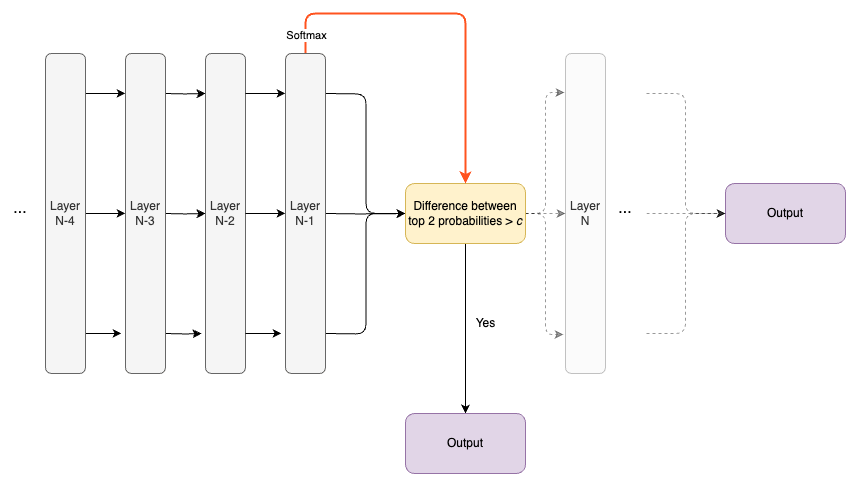

The diagram above was exported from draw.io. Its source (the exported page's mxGraphModel, read from the mxfile embedded in the PNG):
<mxGraphModel dx="984" dy="626" grid="1" gridSize="10" guides="1" tooltips="1" connect="1" arrows="1" fold="1" page="1" pageScale="1" pageWidth="827" pageHeight="1169" math="0" shadow="0">
  <root>
    <mxCell id="0" />
    <mxCell id="1" parent="0" />
    <mxCell id="QGGHK7eX1DcTlwTJZmHB-195" style="edgeStyle=orthogonalEdgeStyle;html=1;exitX=0.5;exitY=0;exitDx=0;exitDy=0;entryX=0.125;entryY=1;entryDx=0;entryDy=0;entryPerimeter=0;startArrow=none;startFill=0;endArrow=classic;endFill=1;" edge="1" parent="1" target="QGGHK7eX1DcTlwTJZmHB-198">
      <mxGeometry relative="1" as="geometry">
        <mxPoint x="200" y="200" as="sourcePoint" />
      </mxGeometry>
    </mxCell>
    <mxCell id="QGGHK7eX1DcTlwTJZmHB-196" style="edgeStyle=orthogonalEdgeStyle;html=1;exitX=0.5;exitY=0;exitDx=0;exitDy=0;entryX=0.5;entryY=1;entryDx=0;entryDy=0;startArrow=none;startFill=0;endArrow=classic;endFill=1;" edge="1" parent="1" target="QGGHK7eX1DcTlwTJZmHB-198">
      <mxGeometry relative="1" as="geometry">
        <mxPoint x="200" y="320" as="sourcePoint" />
      </mxGeometry>
    </mxCell>
    <mxCell id="QGGHK7eX1DcTlwTJZmHB-197" style="edgeStyle=orthogonalEdgeStyle;html=1;exitX=0.5;exitY=0;exitDx=0;exitDy=0;entryX=0.875;entryY=1.1;entryDx=0;entryDy=0;entryPerimeter=0;startArrow=none;startFill=0;endArrow=classic;endFill=1;" edge="1" parent="1" target="QGGHK7eX1DcTlwTJZmHB-198">
      <mxGeometry relative="1" as="geometry">
        <mxPoint x="200" y="440" as="sourcePoint" />
      </mxGeometry>
    </mxCell>
    <mxCell id="QGGHK7eX1DcTlwTJZmHB-198" value="Layer N-2" style="rounded=1;whiteSpace=wrap;html=1;direction=south;fillColor=#f5f5f5;fontColor=#333333;strokeColor=#666666;" vertex="1" parent="1">
      <mxGeometry x="240" y="160" width="40" height="320" as="geometry" />
    </mxCell>
    <mxCell id="QGGHK7eX1DcTlwTJZmHB-199" style="edgeStyle=orthogonalEdgeStyle;html=1;exitX=0.5;exitY=0;exitDx=0;exitDy=0;entryX=0;entryY=0.5;entryDx=0;entryDy=0;startArrow=none;startFill=0;endArrow=classic;endFill=1;" edge="1" parent="1" target="QGGHK7eX1DcTlwTJZmHB-206">
      <mxGeometry relative="1" as="geometry">
        <mxPoint x="360" y="200" as="sourcePoint" />
      </mxGeometry>
    </mxCell>
    <mxCell id="QGGHK7eX1DcTlwTJZmHB-200" style="edgeStyle=orthogonalEdgeStyle;html=1;exitX=0.5;exitY=0;exitDx=0;exitDy=0;entryX=0;entryY=0.5;entryDx=0;entryDy=0;startArrow=none;startFill=0;endArrow=classic;endFill=1;" edge="1" parent="1" target="QGGHK7eX1DcTlwTJZmHB-206">
      <mxGeometry relative="1" as="geometry">
        <mxPoint x="360" y="320" as="sourcePoint" />
      </mxGeometry>
    </mxCell>
    <mxCell id="QGGHK7eX1DcTlwTJZmHB-201" style="edgeStyle=orthogonalEdgeStyle;html=1;exitX=0.5;exitY=0;exitDx=0;exitDy=0;entryX=0;entryY=0.5;entryDx=0;entryDy=0;startArrow=none;startFill=0;endArrow=classic;endFill=1;" edge="1" parent="1" target="QGGHK7eX1DcTlwTJZmHB-206">
      <mxGeometry relative="1" as="geometry">
        <mxPoint x="360" y="440" as="sourcePoint" />
      </mxGeometry>
    </mxCell>
    <mxCell id="QGGHK7eX1DcTlwTJZmHB-202" style="edgeStyle=orthogonalEdgeStyle;html=1;exitX=1;exitY=0.5;exitDx=0;exitDy=0;startArrow=none;startFill=0;endArrow=classic;endFill=1;entryX=0.5;entryY=1;entryDx=0;entryDy=0;dashed=1;opacity=40;" edge="1" parent="1" source="QGGHK7eX1DcTlwTJZmHB-206" target="QGGHK7eX1DcTlwTJZmHB-207">
      <mxGeometry relative="1" as="geometry">
        <mxPoint x="450" y="340" as="targetPoint" />
      </mxGeometry>
    </mxCell>
    <mxCell id="QGGHK7eX1DcTlwTJZmHB-203" style="edgeStyle=orthogonalEdgeStyle;html=1;exitX=1;exitY=0.5;exitDx=0;exitDy=0;entryX=0.122;entryY=1.025;entryDx=0;entryDy=0;entryPerimeter=0;startArrow=none;startFill=0;endArrow=classic;endFill=1;dashed=1;opacity=40;" edge="1" parent="1" source="QGGHK7eX1DcTlwTJZmHB-206" target="QGGHK7eX1DcTlwTJZmHB-207">
      <mxGeometry relative="1" as="geometry" />
    </mxCell>
    <mxCell id="QGGHK7eX1DcTlwTJZmHB-204" style="edgeStyle=orthogonalEdgeStyle;html=1;exitX=1;exitY=0.5;exitDx=0;exitDy=0;entryX=0.878;entryY=1.05;entryDx=0;entryDy=0;entryPerimeter=0;startArrow=none;startFill=0;endArrow=classic;endFill=1;dashed=1;opacity=40;" edge="1" parent="1" source="QGGHK7eX1DcTlwTJZmHB-206" target="QGGHK7eX1DcTlwTJZmHB-207">
      <mxGeometry relative="1" as="geometry" />
    </mxCell>
    <mxCell id="QGGHK7eX1DcTlwTJZmHB-205" style="edgeStyle=orthogonalEdgeStyle;html=1;exitX=0.5;exitY=1;exitDx=0;exitDy=0;startArrow=none;startFill=0;endArrow=classic;endFill=1;" edge="1" parent="1" source="QGGHK7eX1DcTlwTJZmHB-206" target="QGGHK7eX1DcTlwTJZmHB-211">
      <mxGeometry relative="1" as="geometry" />
    </mxCell>
    <mxCell id="QGGHK7eX1DcTlwTJZmHB-206" value="Difference between top 2 probabilities &amp;gt; &lt;i&gt;c&lt;/i&gt;" style="rounded=1;whiteSpace=wrap;html=1;fillColor=#fff2cc;strokeColor=#d6b656;" vertex="1" parent="1">
      <mxGeometry x="440" y="290" width="120" height="60" as="geometry" />
    </mxCell>
    <mxCell id="QGGHK7eX1DcTlwTJZmHB-207" value="Layer N" style="rounded=1;whiteSpace=wrap;html=1;direction=south;fillColor=#f5f5f5;fontColor=#333333;strokeColor=#666666;opacity=40;" vertex="1" parent="1">
      <mxGeometry x="600" y="160" width="40" height="320" as="geometry" />
    </mxCell>
    <mxCell id="QGGHK7eX1DcTlwTJZmHB-208" style="edgeStyle=orthogonalEdgeStyle;html=1;exitX=0.5;exitY=0;exitDx=0;exitDy=0;entryX=0.125;entryY=1;entryDx=0;entryDy=0;entryPerimeter=0;startArrow=none;startFill=0;endArrow=classic;endFill=1;" edge="1" parent="1">
      <mxGeometry relative="1" as="geometry">
        <mxPoint x="280" y="199.8800000000001" as="sourcePoint" />
        <mxPoint x="320" y="199.8800000000001" as="targetPoint" />
      </mxGeometry>
    </mxCell>
    <mxCell id="QGGHK7eX1DcTlwTJZmHB-209" style="edgeStyle=orthogonalEdgeStyle;html=1;exitX=0.5;exitY=0;exitDx=0;exitDy=0;entryX=0.5;entryY=1;entryDx=0;entryDy=0;startArrow=none;startFill=0;endArrow=classic;endFill=1;" edge="1" parent="1">
      <mxGeometry relative="1" as="geometry">
        <mxPoint x="280" y="319.8800000000001" as="sourcePoint" />
        <mxPoint x="320" y="319.8800000000001" as="targetPoint" />
      </mxGeometry>
    </mxCell>
    <mxCell id="QGGHK7eX1DcTlwTJZmHB-210" style="edgeStyle=orthogonalEdgeStyle;html=1;exitX=0.5;exitY=0;exitDx=0;exitDy=0;entryX=0.875;entryY=1.1;entryDx=0;entryDy=0;entryPerimeter=0;startArrow=none;startFill=0;endArrow=classic;endFill=1;" edge="1" parent="1">
      <mxGeometry relative="1" as="geometry">
        <mxPoint x="280" y="439.8800000000001" as="sourcePoint" />
        <mxPoint x="316" y="439.8800000000001" as="targetPoint" />
      </mxGeometry>
    </mxCell>
    <mxCell id="QGGHK7eX1DcTlwTJZmHB-211" value="Output" style="rounded=1;whiteSpace=wrap;html=1;fillColor=#e1d5e7;strokeColor=#9673a6;" vertex="1" parent="1">
      <mxGeometry x="440" y="520" width="120" height="60" as="geometry" />
    </mxCell>
    <mxCell id="QGGHK7eX1DcTlwTJZmHB-212" value="&lt;font style=&quot;font-size: 16px;&quot;&gt;...&lt;/font&gt;" style="text;html=1;strokeColor=none;fillColor=none;align=center;verticalAlign=middle;whiteSpace=wrap;rounded=0;opacity=40;" vertex="1" parent="1">
      <mxGeometry x="645" y="300" width="30" height="30" as="geometry" />
    </mxCell>
    <mxCell id="QGGHK7eX1DcTlwTJZmHB-213" style="edgeStyle=orthogonalEdgeStyle;html=1;exitX=0.5;exitY=0;exitDx=0;exitDy=0;entryX=0.125;entryY=1;entryDx=0;entryDy=0;entryPerimeter=0;startArrow=none;startFill=0;endArrow=classic;endFill=1;" edge="1" parent="1">
      <mxGeometry relative="1" as="geometry">
        <mxPoint x="120" y="199.8800000000001" as="sourcePoint" />
        <mxPoint x="160" y="199.8800000000001" as="targetPoint" />
      </mxGeometry>
    </mxCell>
    <mxCell id="QGGHK7eX1DcTlwTJZmHB-214" style="edgeStyle=orthogonalEdgeStyle;html=1;exitX=0.5;exitY=0;exitDx=0;exitDy=0;entryX=0.5;entryY=1;entryDx=0;entryDy=0;startArrow=none;startFill=0;endArrow=classic;endFill=1;" edge="1" parent="1">
      <mxGeometry relative="1" as="geometry">
        <mxPoint x="120" y="319.8800000000001" as="sourcePoint" />
        <mxPoint x="160" y="319.8800000000001" as="targetPoint" />
      </mxGeometry>
    </mxCell>
    <mxCell id="QGGHK7eX1DcTlwTJZmHB-215" style="edgeStyle=orthogonalEdgeStyle;html=1;exitX=0.5;exitY=0;exitDx=0;exitDy=0;entryX=0.875;entryY=1.1;entryDx=0;entryDy=0;entryPerimeter=0;startArrow=none;startFill=0;endArrow=classic;endFill=1;" edge="1" parent="1">
      <mxGeometry relative="1" as="geometry">
        <mxPoint x="120" y="439.8800000000001" as="sourcePoint" />
        <mxPoint x="156" y="439.8800000000001" as="targetPoint" />
      </mxGeometry>
    </mxCell>
    <mxCell id="QGGHK7eX1DcTlwTJZmHB-216" value="" style="edgeStyle=orthogonalEdgeStyle;html=1;exitX=0.5;exitY=1;exitDx=0;exitDy=0;strokeColor=#FF531F;strokeWidth=2;endArrow=none;" edge="1" parent="1" target="QGGHK7eX1DcTlwTJZmHB-217">
      <mxGeometry relative="1" as="geometry">
        <mxPoint x="160" y="440" as="sourcePoint" />
        <mxPoint x="500" y="290" as="targetPoint" />
        <Array as="points">
          <mxPoint x="180" y="440" />
        </Array>
      </mxGeometry>
    </mxCell>
    <mxCell id="QGGHK7eX1DcTlwTJZmHB-217" value="&lt;b&gt;&lt;i&gt;H&lt;/i&gt;&lt;/b&gt;&lt;sup&gt;1&lt;/sup&gt;" style="rounded=1;whiteSpace=wrap;html=1;direction=south;fillColor=#fff2cc;strokeColor=#d6b656;" vertex="1" parent="1">
      <mxGeometry x="160" y="160" width="40" height="320" as="geometry" />
    </mxCell>
    <mxCell id="QGGHK7eX1DcTlwTJZmHB-218" value="&lt;i style=&quot;&quot;&gt;&lt;b&gt;H&lt;/b&gt;&lt;span style=&quot;font-size: 10px;&quot;&gt;&lt;sup style=&quot;&quot;&gt;2&lt;/sup&gt;&lt;/span&gt;&lt;/i&gt;" style="rounded=1;whiteSpace=wrap;html=1;direction=south;fillColor=#fff2cc;strokeColor=#d6b656;" vertex="1" parent="1">
      <mxGeometry x="320" y="160" width="40" height="320" as="geometry" />
    </mxCell>
    <mxCell id="QGGHK7eX1DcTlwTJZmHB-219" value="Layer N-3" style="rounded=1;whiteSpace=wrap;html=1;direction=south;fillColor=#f5f5f5;fontColor=#333333;strokeColor=#666666;" vertex="1" parent="1">
      <mxGeometry x="160" y="160" width="40" height="320" as="geometry" />
    </mxCell>
    <mxCell id="QGGHK7eX1DcTlwTJZmHB-220" style="edgeStyle=orthogonalEdgeStyle;html=1;entryX=0.5;entryY=0;entryDx=0;entryDy=0;strokeColor=#FF531F;strokeWidth=2;" edge="1" parent="1" source="QGGHK7eX1DcTlwTJZmHB-222" target="QGGHK7eX1DcTlwTJZmHB-206">
      <mxGeometry relative="1" as="geometry">
        <Array as="points">
          <mxPoint x="340" y="120" />
          <mxPoint x="500" y="120" />
        </Array>
      </mxGeometry>
    </mxCell>
    <mxCell id="QGGHK7eX1DcTlwTJZmHB-221" value="Softmax" style="edgeLabel;html=1;align=center;verticalAlign=middle;resizable=0;points=[];" vertex="1" connectable="0" parent="QGGHK7eX1DcTlwTJZmHB-220">
      <mxGeometry x="-0.8955" relative="1" as="geometry">
        <mxPoint as="offset" />
      </mxGeometry>
    </mxCell>
    <mxCell id="QGGHK7eX1DcTlwTJZmHB-222" value="Layer N-1" style="rounded=1;whiteSpace=wrap;html=1;direction=south;fillColor=#f5f5f5;fontColor=#333333;strokeColor=#666666;" vertex="1" parent="1">
      <mxGeometry x="320" y="160" width="40" height="320" as="geometry" />
    </mxCell>
    <mxCell id="QGGHK7eX1DcTlwTJZmHB-223" value="Yes" style="text;html=1;align=center;verticalAlign=middle;resizable=0;points=[];autosize=1;strokeColor=none;fillColor=none;opacity=40;" vertex="1" parent="1">
      <mxGeometry x="500" y="415" width="40" height="30" as="geometry" />
    </mxCell>
    <mxCell id="QGGHK7eX1DcTlwTJZmHB-224" value="Layer N-4" style="rounded=1;whiteSpace=wrap;html=1;direction=south;fillColor=#f5f5f5;fontColor=#333333;strokeColor=#666666;" vertex="1" parent="1">
      <mxGeometry x="80" y="160" width="40" height="320" as="geometry" />
    </mxCell>
    <mxCell id="QGGHK7eX1DcTlwTJZmHB-225" value="&lt;font style=&quot;font-size: 16px;&quot;&gt;...&lt;/font&gt;" style="text;html=1;strokeColor=none;fillColor=none;align=center;verticalAlign=middle;whiteSpace=wrap;rounded=0;opacity=40;" vertex="1" parent="1">
      <mxGeometry x="40" y="300" width="30" height="30" as="geometry" />
    </mxCell>
    <mxCell id="QGGHK7eX1DcTlwTJZmHB-226" value="Output" style="rounded=1;whiteSpace=wrap;html=1;fillColor=#e1d5e7;strokeColor=#9673a6;" vertex="1" parent="1">
      <mxGeometry x="760" y="290" width="120" height="60" as="geometry" />
    </mxCell>
    <mxCell id="QGGHK7eX1DcTlwTJZmHB-227" style="edgeStyle=orthogonalEdgeStyle;html=1;exitX=0.5;exitY=0;exitDx=0;exitDy=0;entryX=0;entryY=0.5;entryDx=0;entryDy=0;fontSize=16;startArrow=none;startFill=0;endArrow=classic;endFill=1;dashed=1;opacity=40;" edge="1" parent="1">
      <mxGeometry relative="1" as="geometry">
        <mxPoint x="681" y="200" as="sourcePoint" />
        <mxPoint x="760" y="320" as="targetPoint" />
        <Array as="points">
          <mxPoint x="720" y="200" />
          <mxPoint x="720" y="320" />
        </Array>
      </mxGeometry>
    </mxCell>
    <mxCell id="QGGHK7eX1DcTlwTJZmHB-228" style="edgeStyle=orthogonalEdgeStyle;html=1;entryX=0;entryY=0.5;entryDx=0;entryDy=0;fontSize=16;startArrow=none;startFill=0;endArrow=classic;endFill=1;dashed=1;opacity=40;" edge="1" parent="1">
      <mxGeometry relative="1" as="geometry">
        <mxPoint x="681" y="320" as="sourcePoint" />
        <mxPoint x="760" y="320" as="targetPoint" />
      </mxGeometry>
    </mxCell>
    <mxCell id="QGGHK7eX1DcTlwTJZmHB-229" style="edgeStyle=orthogonalEdgeStyle;html=1;exitX=0.5;exitY=0;exitDx=0;exitDy=0;entryX=0;entryY=0.5;entryDx=0;entryDy=0;fontSize=16;startArrow=none;startFill=0;endArrow=classic;endFill=1;dashed=1;opacity=40;" edge="1" parent="1">
      <mxGeometry relative="1" as="geometry">
        <mxPoint x="681" y="440" as="sourcePoint" />
        <mxPoint x="760" y="320" as="targetPoint" />
        <Array as="points">
          <mxPoint x="720" y="440" />
          <mxPoint x="720" y="320" />
        </Array>
      </mxGeometry>
    </mxCell>
  </root>
</mxGraphModel>